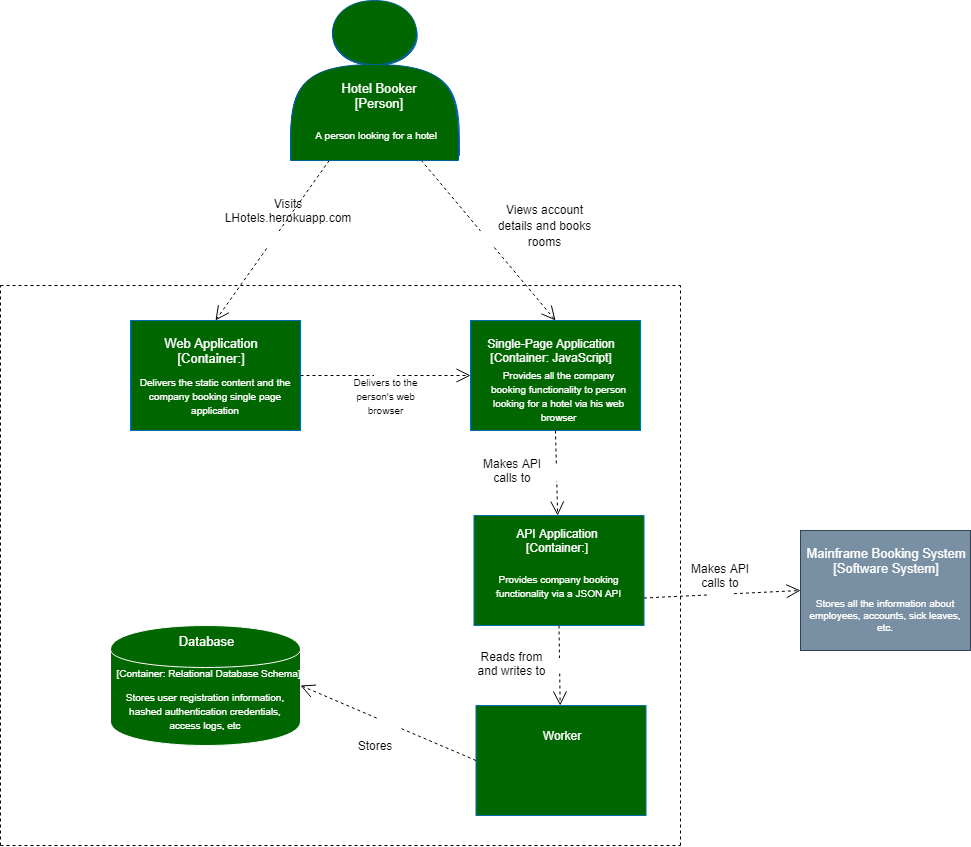

The diagram above was exported from draw.io. Its source (the exported page's mxGraphModel, read from the mxfile embedded in the PNG):
<mxGraphModel dx="2857" dy="2207" grid="1" gridSize="10" guides="1" tooltips="1" connect="1" arrows="1" fold="1" page="1" pageScale="1" pageWidth="850" pageHeight="1100" math="0" shadow="0">
  <root>
    <mxCell id="ddfkY31VcKpgXVbiMTNV-0" />
    <mxCell id="ddfkY31VcKpgXVbiMTNV-1" parent="ddfkY31VcKpgXVbiMTNV-0" />
    <mxCell id="ddfkY31VcKpgXVbiMTNV-3" value="" style="shape=actor;whiteSpace=wrap;html=1;fillColor=#006099;strokeColor=#006099;fontColor=#ffffff;gradientColor=none;shadow=0;" parent="ddfkY31VcKpgXVbiMTNV-1" vertex="1">
      <mxGeometry x="170" y="-40" width="169" height="150" as="geometry" />
    </mxCell>
    <mxCell id="ddfkY31VcKpgXVbiMTNV-4" value="" style="rounded=0;whiteSpace=wrap;html=1;fillColor=#006600;strokeColor=#006EAF;fontColor=#ffffff;" parent="ddfkY31VcKpgXVbiMTNV-1" vertex="1">
      <mxGeometry x="353.5" y="470" width="170" height="110" as="geometry" />
    </mxCell>
    <mxCell id="ddfkY31VcKpgXVbiMTNV-5" value="" style="rounded=0;whiteSpace=wrap;html=1;fillColor=#798FA3;strokeColor=#314354;fontColor=#ffffff;" parent="ddfkY31VcKpgXVbiMTNV-1" vertex="1">
      <mxGeometry x="680" y="485" width="170" height="120" as="geometry" />
    </mxCell>
    <mxCell id="ddfkY31VcKpgXVbiMTNV-7" value="&lt;font color=&quot;#ffffff&quot; style=&quot;font-size: 13px;&quot;&gt;Company Employee&lt;br style=&quot;font-size: 13px;&quot;&gt;[Person]&lt;br style=&quot;font-size: 13px;&quot;&gt;&lt;/font&gt;" style="text;html=1;strokeColor=none;fillColor=none;align=center;verticalAlign=middle;whiteSpace=wrap;rounded=0;shadow=0;fontSize=13;" parent="ddfkY31VcKpgXVbiMTNV-1" vertex="1">
      <mxGeometry x="185.5" y="20" width="138" height="50" as="geometry" />
    </mxCell>
    <mxCell id="ddfkY31VcKpgXVbiMTNV-8" value="An employee of the company with personal account" style="text;html=1;strokeColor=none;fillColor=none;align=center;verticalAlign=middle;whiteSpace=wrap;rounded=0;shadow=0;fontColor=#FFFFFF;fontSize=10;" parent="ddfkY31VcKpgXVbiMTNV-1" vertex="1">
      <mxGeometry x="177.5" y="70" width="165" height="30" as="geometry" />
    </mxCell>
    <mxCell id="ddfkY31VcKpgXVbiMTNV-12" value="Mainframe Booking System&lt;br&gt;[Software System]" style="text;html=1;strokeColor=none;fillColor=none;align=center;verticalAlign=middle;whiteSpace=wrap;rounded=0;shadow=0;fontSize=13;fontColor=#FFFFFF;" parent="ddfkY31VcKpgXVbiMTNV-1" vertex="1">
      <mxGeometry x="680" y="495" width="170" height="40" as="geometry" />
    </mxCell>
    <mxCell id="ddfkY31VcKpgXVbiMTNV-13" value="Stores all the information about employees, accounts, sick leaves, etc." style="text;html=1;strokeColor=none;fillColor=none;align=center;verticalAlign=middle;whiteSpace=wrap;rounded=0;shadow=0;fontSize=10;fontColor=#FFFFFF;" parent="ddfkY31VcKpgXVbiMTNV-1" vertex="1">
      <mxGeometry x="685" y="545" width="160" height="50" as="geometry" />
    </mxCell>
    <mxCell id="ddfkY31VcKpgXVbiMTNV-14" value="E-mail System&lt;br style=&quot;font-size: 13px;&quot;&gt;[Software System]" style="text;html=1;strokeColor=none;fillColor=none;align=center;verticalAlign=middle;whiteSpace=wrap;rounded=0;shadow=0;fontSize=13;fontColor=#FFFFFF;" parent="ddfkY31VcKpgXVbiMTNV-1" vertex="1">
      <mxGeometry x="705" y="170" width="110" height="20" as="geometry" />
    </mxCell>
    <mxCell id="ddfkY31VcKpgXVbiMTNV-18" value="&lt;font style=&quot;font-size: 12px&quot;&gt;Views account details and books rooms&lt;/font&gt;" style="text;html=1;strokeColor=none;fillColor=none;align=center;verticalAlign=middle;whiteSpace=wrap;rounded=0;shadow=0;fontSize=14;fontColor=#000000;" parent="ddfkY31VcKpgXVbiMTNV-1" vertex="1">
      <mxGeometry x="371" y="142.5" width="107" height="75" as="geometry" />
    </mxCell>
    <mxCell id="ZtqqI10viHrYQgsUtROz-1" value="" style="rounded=0;whiteSpace=wrap;html=1;fillColor=#006600;strokeColor=#006EAF;fontColor=#ffffff;" parent="ddfkY31VcKpgXVbiMTNV-1" vertex="1">
      <mxGeometry x="355.5" y="660" width="170" height="110" as="geometry" />
    </mxCell>
    <mxCell id="ZtqqI10viHrYQgsUtROz-2" value="" style="rounded=0;whiteSpace=wrap;html=1;fillColor=#006600;strokeColor=#006EAF;fontColor=#ffffff;" parent="ddfkY31VcKpgXVbiMTNV-1" vertex="1">
      <mxGeometry x="350" y="275" width="170" height="110" as="geometry" />
    </mxCell>
    <mxCell id="ZtqqI10viHrYQgsUtROz-3" value="" style="rounded=0;whiteSpace=wrap;html=1;fillColor=#006600;strokeColor=#006EAF;fontColor=#ffffff;" parent="ddfkY31VcKpgXVbiMTNV-1" vertex="1">
      <mxGeometry x="10" y="275" width="170" height="110" as="geometry" />
    </mxCell>
    <mxCell id="ZtqqI10viHrYQgsUtROz-4" value="" style="shape=cylinder;whiteSpace=wrap;html=1;boundedLbl=1;backgroundOutline=1;strokeColor=#FFFFFF;fillColor=#006600;" parent="ddfkY31VcKpgXVbiMTNV-1" vertex="1">
      <mxGeometry x="-10" y="580" width="190" height="120" as="geometry" />
    </mxCell>
    <mxCell id="ZtqqI10viHrYQgsUtROz-5" value="&lt;font color=&quot;#ffffff&quot; style=&quot;font-size: 13px&quot;&gt;Web Application&lt;br&gt;[Container:]&lt;/font&gt;" style="text;html=1;strokeColor=none;fillColor=none;align=center;verticalAlign=middle;whiteSpace=wrap;rounded=0;" parent="ddfkY31VcKpgXVbiMTNV-1" vertex="1">
      <mxGeometry x="10" y="290" width="160" height="30" as="geometry" />
    </mxCell>
    <mxCell id="ZtqqI10viHrYQgsUtROz-6" value="&lt;span style=&quot;font-size: 13px&quot;&gt;&lt;font color=&quot;#ffffff&quot;&gt;Database&lt;/font&gt;&lt;/span&gt;" style="text;html=1;align=center;verticalAlign=middle;whiteSpace=wrap;rounded=0;" parent="ddfkY31VcKpgXVbiMTNV-1" vertex="1">
      <mxGeometry x="-42.5" y="580" width="255" height="30" as="geometry" />
    </mxCell>
    <mxCell id="ZtqqI10viHrYQgsUtROz-7" value="&lt;font color=&quot;#ffffff&quot;&gt;Worker&lt;/font&gt;" style="text;html=1;strokeColor=none;fillColor=none;align=center;verticalAlign=middle;whiteSpace=wrap;rounded=0;" parent="ddfkY31VcKpgXVbiMTNV-1" vertex="1">
      <mxGeometry x="411.5" y="680" width="59" height="20" as="geometry" />
    </mxCell>
    <mxCell id="ZtqqI10viHrYQgsUtROz-8" value="&lt;font color=&quot;#ffffff&quot;&gt;API Application&lt;br&gt;[Container:]&lt;/font&gt;" style="text;html=1;strokeColor=none;fillColor=none;align=center;verticalAlign=middle;whiteSpace=wrap;rounded=0;" parent="ddfkY31VcKpgXVbiMTNV-1" vertex="1">
      <mxGeometry x="376" y="485" width="121" height="20" as="geometry" />
    </mxCell>
    <mxCell id="ZtqqI10viHrYQgsUtROz-9" value="&lt;font color=&quot;#ffffff&quot;&gt;Single-Page Application&lt;br&gt;[Container: JavaScript]&lt;/font&gt;" style="text;html=1;strokeColor=none;fillColor=none;align=center;verticalAlign=middle;whiteSpace=wrap;rounded=0;" parent="ddfkY31VcKpgXVbiMTNV-1" vertex="1">
      <mxGeometry x="355.5" y="295" width="150" height="20" as="geometry" />
    </mxCell>
    <mxCell id="ZtqqI10viHrYQgsUtROz-13" value="&lt;font color=&quot;#ffffff&quot; style=&quot;font-size: 10px&quot;&gt;&lt;br&gt;&lt;span&gt;[Container: Relational Database Schema]&lt;/span&gt;&lt;/font&gt;" style="text;html=1;strokeColor=none;fillColor=none;align=center;verticalAlign=middle;whiteSpace=wrap;rounded=0;" parent="ddfkY31VcKpgXVbiMTNV-1" vertex="1">
      <mxGeometry x="-10" y="607.5" width="195" height="25" as="geometry" />
    </mxCell>
    <mxCell id="ZtqqI10viHrYQgsUtROz-15" value="" style="endArrow=none;dashed=1;html=1;" parent="ddfkY31VcKpgXVbiMTNV-1" edge="1">
      <mxGeometry width="50" height="50" relative="1" as="geometry">
        <mxPoint x="-120" y="800" as="sourcePoint" />
        <mxPoint x="-120" y="240" as="targetPoint" />
      </mxGeometry>
    </mxCell>
    <mxCell id="ZtqqI10viHrYQgsUtROz-16" value="" style="endArrow=none;dashed=1;html=1;" parent="ddfkY31VcKpgXVbiMTNV-1" edge="1">
      <mxGeometry width="50" height="50" relative="1" as="geometry">
        <mxPoint x="-120" y="800" as="sourcePoint" />
        <mxPoint x="560" y="800" as="targetPoint" />
      </mxGeometry>
    </mxCell>
    <mxCell id="ZtqqI10viHrYQgsUtROz-17" value="" style="endArrow=none;dashed=1;html=1;" parent="ddfkY31VcKpgXVbiMTNV-1" edge="1">
      <mxGeometry width="50" height="50" relative="1" as="geometry">
        <mxPoint x="560" y="800" as="sourcePoint" />
        <mxPoint x="560" y="240" as="targetPoint" />
      </mxGeometry>
    </mxCell>
    <mxCell id="ZtqqI10viHrYQgsUtROz-21" value="" style="endArrow=none;dashed=1;html=1;" parent="ddfkY31VcKpgXVbiMTNV-1" edge="1">
      <mxGeometry width="50" height="50" relative="1" as="geometry">
        <mxPoint x="-120" y="240" as="sourcePoint" />
        <mxPoint x="560" y="240" as="targetPoint" />
      </mxGeometry>
    </mxCell>
    <mxCell id="ZtqqI10viHrYQgsUtROz-23" value="Use" style="endArrow=open;endSize=12;dashed=1;html=1;fontSize=13;fontColor=#FFFFFF;entryX=0.5;entryY=0;entryDx=0;entryDy=0;exitX=0.25;exitY=1;exitDx=0;exitDy=0;" parent="ddfkY31VcKpgXVbiMTNV-1" source="ddfkY31VcKpgXVbiMTNV-3" target="ZtqqI10viHrYQgsUtROz-3" edge="1">
      <mxGeometry width="160" relative="1" as="geometry">
        <mxPoint x="180" y="120" as="sourcePoint" />
        <mxPoint x="30" y="101" as="targetPoint" />
      </mxGeometry>
    </mxCell>
    <mxCell id="ZtqqI10viHrYQgsUtROz-24" value="Use" style="endArrow=open;endSize=12;dashed=1;html=1;fontSize=13;fontColor=#FFFFFF;entryX=0.5;entryY=0;entryDx=0;entryDy=0;exitX=0.75;exitY=1;exitDx=0;exitDy=0;" parent="ddfkY31VcKpgXVbiMTNV-1" source="ddfkY31VcKpgXVbiMTNV-3" target="ZtqqI10viHrYQgsUtROz-2" edge="1">
      <mxGeometry width="160" relative="1" as="geometry">
        <mxPoint x="200.9559999999999" y="124.04999999999995" as="sourcePoint" />
        <mxPoint x="105" y="285" as="targetPoint" />
      </mxGeometry>
    </mxCell>
    <mxCell id="ZtqqI10viHrYQgsUtROz-25" value="Use" style="endArrow=open;endSize=12;dashed=1;html=1;fontSize=13;fontColor=#FFFFFF;entryX=0;entryY=0.5;entryDx=0;entryDy=0;exitX=1;exitY=0.5;exitDx=0;exitDy=0;" parent="ddfkY31VcKpgXVbiMTNV-1" source="ZtqqI10viHrYQgsUtROz-3" target="ZtqqI10viHrYQgsUtROz-2" edge="1">
      <mxGeometry width="160" relative="1" as="geometry">
        <mxPoint x="306.5" y="350" as="sourcePoint" />
        <mxPoint x="223.5" y="520" as="targetPoint" />
      </mxGeometry>
    </mxCell>
    <mxCell id="ZtqqI10viHrYQgsUtROz-26" value="Use" style="endArrow=open;endSize=12;dashed=1;html=1;fontSize=13;fontColor=#FFFFFF;exitX=0.5;exitY=1;exitDx=0;exitDy=0;" parent="ddfkY31VcKpgXVbiMTNV-1" source="ZtqqI10viHrYQgsUtROz-2" target="ddfkY31VcKpgXVbiMTNV-4" edge="1">
      <mxGeometry width="160" relative="1" as="geometry">
        <mxPoint x="200" y="414.5" as="sourcePoint" />
        <mxPoint x="370" y="414.5" as="targetPoint" />
      </mxGeometry>
    </mxCell>
    <mxCell id="ZtqqI10viHrYQgsUtROz-27" value="Use" style="endArrow=open;endSize=12;dashed=1;html=1;fontSize=13;fontColor=#FFFFFF;exitX=0.5;exitY=1;exitDx=0;exitDy=0;" parent="ddfkY31VcKpgXVbiMTNV-1" source="ddfkY31VcKpgXVbiMTNV-4" target="ZtqqI10viHrYQgsUtROz-1" edge="1">
      <mxGeometry width="160" relative="1" as="geometry">
        <mxPoint x="350" y="627" as="sourcePoint" />
        <mxPoint x="520" y="627" as="targetPoint" />
      </mxGeometry>
    </mxCell>
    <mxCell id="ZtqqI10viHrYQgsUtROz-28" value="Use" style="endArrow=open;endSize=12;dashed=1;html=1;fontSize=13;fontColor=#FFFFFF;entryX=1;entryY=0.5;entryDx=0;entryDy=0;exitX=0;exitY=0.5;exitDx=0;exitDy=0;" parent="ddfkY31VcKpgXVbiMTNV-1" source="ZtqqI10viHrYQgsUtROz-1" target="ZtqqI10viHrYQgsUtROz-4" edge="1">
      <mxGeometry width="160" relative="1" as="geometry">
        <mxPoint x="130" y="560" as="sourcePoint" />
        <mxPoint x="300" y="560" as="targetPoint" />
      </mxGeometry>
    </mxCell>
    <mxCell id="ZtqqI10viHrYQgsUtROz-30" value="Visits&lt;br&gt;LHotels.herokuapp.com" style="text;html=1;strokeColor=none;fillColor=none;align=center;verticalAlign=middle;whiteSpace=wrap;rounded=0;" parent="ddfkY31VcKpgXVbiMTNV-1" vertex="1">
      <mxGeometry x="95" y="150" width="145" height="30" as="geometry" />
    </mxCell>
    <mxCell id="ZtqqI10viHrYQgsUtROz-31" value="&lt;font color=&quot;#ffffff&quot; style=&quot;font-size: 10px&quot;&gt;Delivers the static content and the company booking single page application&lt;/font&gt;" style="text;html=1;strokeColor=none;fillColor=none;align=center;verticalAlign=middle;whiteSpace=wrap;rounded=0;" parent="ddfkY31VcKpgXVbiMTNV-1" vertex="1">
      <mxGeometry x="5" y="340" width="180" height="20" as="geometry" />
    </mxCell>
    <mxCell id="ZtqqI10viHrYQgsUtROz-32" value="&lt;font style=&quot;font-size: 10px&quot;&gt;Delivers to the person's web browser&lt;/font&gt;" style="text;html=1;strokeColor=none;fillColor=none;align=center;verticalAlign=middle;whiteSpace=wrap;rounded=0;" parent="ddfkY31VcKpgXVbiMTNV-1" vertex="1">
      <mxGeometry x="227.5" y="340" width="75" height="20" as="geometry" />
    </mxCell>
    <mxCell id="ZtqqI10viHrYQgsUtROz-33" value="&lt;font style=&quot;font-size: 10px&quot; color=&quot;#ffffff&quot;&gt;Provides all the company booking functionality to person looking for a hotel via his web browser&lt;/font&gt;" style="text;html=1;strokeColor=none;fillColor=none;align=center;verticalAlign=middle;whiteSpace=wrap;rounded=0;" parent="ddfkY31VcKpgXVbiMTNV-1" vertex="1">
      <mxGeometry x="369" y="340" width="139" height="20" as="geometry" />
    </mxCell>
    <mxCell id="ZtqqI10viHrYQgsUtROz-34" value="Makes API calls to" style="text;html=1;strokeColor=none;fillColor=none;align=center;verticalAlign=middle;whiteSpace=wrap;rounded=0;" parent="ddfkY31VcKpgXVbiMTNV-1" vertex="1">
      <mxGeometry x="359" y="415" width="66" height="20" as="geometry" />
    </mxCell>
    <mxCell id="ZtqqI10viHrYQgsUtROz-35" value="&lt;font style=&quot;font-size: 10px&quot; color=&quot;#ffffff&quot;&gt;Provides company booking functionality via a JSON API&lt;/font&gt;" style="text;html=1;strokeColor=none;fillColor=none;align=center;verticalAlign=middle;whiteSpace=wrap;rounded=0;" parent="ddfkY31VcKpgXVbiMTNV-1" vertex="1">
      <mxGeometry x="374" y="525" width="129" height="30" as="geometry" />
    </mxCell>
    <mxCell id="ZtqqI10viHrYQgsUtROz-36" value="Reads from and writes to" style="text;html=1;strokeColor=none;fillColor=none;align=center;verticalAlign=middle;whiteSpace=wrap;rounded=0;" parent="ddfkY31VcKpgXVbiMTNV-1" vertex="1">
      <mxGeometry x="353.5" y="607.5" width="75" height="20" as="geometry" />
    </mxCell>
    <mxCell id="ZtqqI10viHrYQgsUtROz-37" value="Stores" style="text;html=1;strokeColor=none;fillColor=none;align=center;verticalAlign=middle;whiteSpace=wrap;rounded=0;" parent="ddfkY31VcKpgXVbiMTNV-1" vertex="1">
      <mxGeometry x="217" y="688" width="75" height="24" as="geometry" />
    </mxCell>
    <mxCell id="ZtqqI10viHrYQgsUtROz-38" value="&lt;font color=&quot;#ffffff&quot; style=&quot;font-size: 10px&quot;&gt;Stores user registration information, hashed authentication credentials, access logs, etc&lt;/font&gt;" style="text;html=1;strokeColor=none;fillColor=none;align=center;verticalAlign=middle;whiteSpace=wrap;rounded=0;" parent="ddfkY31VcKpgXVbiMTNV-1" vertex="1">
      <mxGeometry x="-3" y="650" width="176" height="30" as="geometry" />
    </mxCell>
    <mxCell id="ZtqqI10viHrYQgsUtROz-39" value="Use" style="endArrow=open;endSize=12;dashed=1;html=1;fontSize=13;fontColor=#FFFFFF;exitX=1;exitY=0.75;exitDx=0;exitDy=0;entryX=0;entryY=0.5;entryDx=0;entryDy=0;" parent="ddfkY31VcKpgXVbiMTNV-1" source="ddfkY31VcKpgXVbiMTNV-4" target="ddfkY31VcKpgXVbiMTNV-5" edge="1">
      <mxGeometry width="160" relative="1" as="geometry">
        <mxPoint x="600" y="550" as="sourcePoint" />
        <mxPoint x="601.1851851851852" y="630" as="targetPoint" />
      </mxGeometry>
    </mxCell>
    <mxCell id="ZtqqI10viHrYQgsUtROz-40" value="Makes API calls to" style="text;html=1;strokeColor=none;fillColor=none;align=center;verticalAlign=middle;whiteSpace=wrap;rounded=0;" parent="ddfkY31VcKpgXVbiMTNV-1" vertex="1">
      <mxGeometry x="570" y="520" width="60" height="20" as="geometry" />
    </mxCell>
    <mxCell id="Z-8zqxsOQAt0rlKOUODw-0" value="" style="shape=actor;whiteSpace=wrap;html=1;fillColor=#006600;strokeColor=#006099;fontColor=#ffffff;gradientColor=none;shadow=0;" vertex="1" parent="ddfkY31VcKpgXVbiMTNV-1">
      <mxGeometry x="170" y="-45" width="168" height="160" as="geometry" />
    </mxCell>
    <mxCell id="Z-8zqxsOQAt0rlKOUODw-1" value="&lt;font color=&quot;#ffffff&quot; style=&quot;font-size: 13px&quot;&gt;Hotel Booker&lt;br style=&quot;font-size: 13px&quot;&gt;[Person]&lt;br style=&quot;font-size: 13px&quot;&gt;&lt;/font&gt;" style="text;html=1;strokeColor=none;fillColor=none;align=center;verticalAlign=middle;whiteSpace=wrap;rounded=0;shadow=0;fontSize=13;" vertex="1" parent="ddfkY31VcKpgXVbiMTNV-1">
      <mxGeometry x="189" y="25" width="138" height="50" as="geometry" />
    </mxCell>
    <mxCell id="Z-8zqxsOQAt0rlKOUODw-2" value="A person looking for a hotel" style="text;html=1;strokeColor=none;fillColor=none;align=center;verticalAlign=middle;whiteSpace=wrap;rounded=0;shadow=0;fontColor=#FFFFFF;fontSize=10;" vertex="1" parent="ddfkY31VcKpgXVbiMTNV-1">
      <mxGeometry x="173" y="75" width="165" height="30" as="geometry" />
    </mxCell>
  </root>
</mxGraphModel>